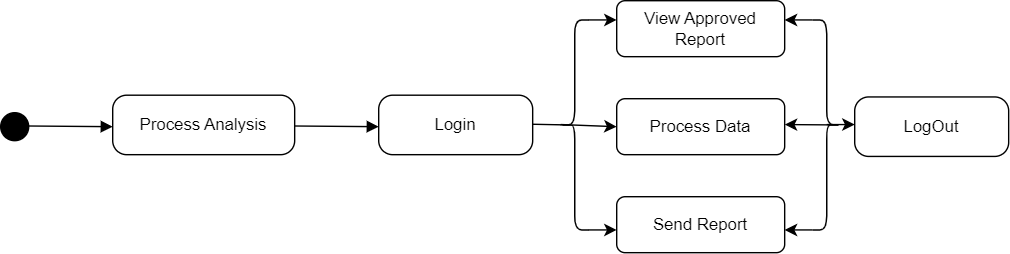

The diagram above was exported from draw.io. Its source (the exported page's mxGraphModel, read from the mxfile embedded in the PNG):
<mxGraphModel dx="880" dy="468" grid="1" gridSize="10" guides="1" tooltips="1" connect="1" arrows="1" fold="1" page="1" pageScale="1" pageWidth="850" pageHeight="1100" math="0" shadow="0">
  <root>
    <mxCell id="0" />
    <mxCell id="1" parent="0" />
    <mxCell id="NAgmjTeNRcSwgubiok0J-1" value="" style="ellipse;fillColor=strokeColor;html=1;" parent="1" vertex="1">
      <mxGeometry x="50" y="290" width="20" height="20" as="geometry" />
    </mxCell>
    <mxCell id="NAgmjTeNRcSwgubiok0J-2" value="" style="html=1;verticalAlign=bottom;labelBackgroundColor=none;endArrow=block;endFill=1;rounded=0;" parent="1" edge="1">
      <mxGeometry width="160" relative="1" as="geometry">
        <mxPoint x="70" y="299.5" as="sourcePoint" />
        <mxPoint x="130" y="300" as="targetPoint" />
      </mxGeometry>
    </mxCell>
    <mxCell id="NAgmjTeNRcSwgubiok0J-3" value="Process Analysis" style="html=1;dashed=0;rounded=1;absoluteArcSize=1;arcSize=20;verticalAlign=middle;align=center;whiteSpace=wrap;" parent="1" vertex="1">
      <mxGeometry x="130" y="277.5" width="130" height="42.5" as="geometry" />
    </mxCell>
    <mxCell id="NAgmjTeNRcSwgubiok0J-5" value="" style="html=1;verticalAlign=bottom;labelBackgroundColor=none;endArrow=block;endFill=1;rounded=0;" parent="1" edge="1">
      <mxGeometry width="160" relative="1" as="geometry">
        <mxPoint x="260" y="299.5" as="sourcePoint" />
        <mxPoint x="320" y="300" as="targetPoint" />
      </mxGeometry>
    </mxCell>
    <mxCell id="ZJGvutbPzt_0hisdPegk-1" value="Login" style="html=1;dashed=0;rounded=1;absoluteArcSize=1;arcSize=20;verticalAlign=middle;align=center;whiteSpace=wrap;" parent="1" vertex="1">
      <mxGeometry x="320" y="277.5" width="110" height="42.5" as="geometry" />
    </mxCell>
    <mxCell id="aprNpe6mzbSPtWCJ4AXQ-18" value="" style="endArrow=none;html=1;rounded=0;align=center;verticalAlign=top;endFill=0;labelBackgroundColor=none;entryX=0.32;entryY=0.5;entryDx=0;entryDy=0;entryPerimeter=0;" parent="1" edge="1">
      <mxGeometry relative="1" as="geometry">
        <mxPoint x="430" y="298.27" as="sourcePoint" />
        <mxPoint x="456.4000000000001" y="298.77" as="targetPoint" />
      </mxGeometry>
    </mxCell>
    <mxCell id="aprNpe6mzbSPtWCJ4AXQ-19" value="" style="resizable=0;html=1;align=left;verticalAlign=bottom;labelBackgroundColor=none;" parent="aprNpe6mzbSPtWCJ4AXQ-18" connectable="0" vertex="1">
      <mxGeometry x="-1" relative="1" as="geometry" />
    </mxCell>
    <mxCell id="aprNpe6mzbSPtWCJ4AXQ-20" value="" style="resizable=0;html=1;align=left;verticalAlign=top;labelBackgroundColor=none;" parent="aprNpe6mzbSPtWCJ4AXQ-18" connectable="0" vertex="1">
      <mxGeometry x="-1" relative="1" as="geometry" />
    </mxCell>
    <mxCell id="aprNpe6mzbSPtWCJ4AXQ-36" value="" style="shape=curlyBracket;whiteSpace=wrap;html=1;rounded=1;labelPosition=left;verticalLabelPosition=middle;align=right;verticalAlign=middle;" parent="1" vertex="1">
      <mxGeometry x="450" y="223.75" width="20" height="150" as="geometry" />
    </mxCell>
    <mxCell id="aprNpe6mzbSPtWCJ4AXQ-37" value="" style="endArrow=classic;html=1;rounded=0;" parent="1" edge="1">
      <mxGeometry width="50" height="50" relative="1" as="geometry">
        <mxPoint x="470" y="373.75" as="sourcePoint" />
        <mxPoint x="490" y="373.75" as="targetPoint" />
      </mxGeometry>
    </mxCell>
    <mxCell id="aprNpe6mzbSPtWCJ4AXQ-38" value="" style="endArrow=classic;html=1;rounded=0;" parent="1" edge="1">
      <mxGeometry width="50" height="50" relative="1" as="geometry">
        <mxPoint x="470" y="223.75" as="sourcePoint" />
        <mxPoint x="490" y="223.75" as="targetPoint" />
      </mxGeometry>
    </mxCell>
    <mxCell id="aprNpe6mzbSPtWCJ4AXQ-40" value="View Approved Report" style="rounded=1;whiteSpace=wrap;html=1;" parent="1" vertex="1">
      <mxGeometry x="490" y="210" width="120" height="40" as="geometry" />
    </mxCell>
    <mxCell id="aprNpe6mzbSPtWCJ4AXQ-41" value="" style="endArrow=classic;html=1;rounded=0;entryX=0;entryY=0.5;entryDx=0;entryDy=0;" parent="1" target="aprNpe6mzbSPtWCJ4AXQ-42" edge="1">
      <mxGeometry width="50" height="50" relative="1" as="geometry">
        <mxPoint x="450" y="298.47" as="sourcePoint" />
        <mxPoint x="480" y="298.47" as="targetPoint" />
      </mxGeometry>
    </mxCell>
    <mxCell id="aprNpe6mzbSPtWCJ4AXQ-42" value="Process Data" style="rounded=1;whiteSpace=wrap;html=1;" parent="1" vertex="1">
      <mxGeometry x="490" y="280" width="120" height="40" as="geometry" />
    </mxCell>
    <mxCell id="aprNpe6mzbSPtWCJ4AXQ-43" value="Send Report" style="rounded=1;whiteSpace=wrap;html=1;" parent="1" vertex="1">
      <mxGeometry x="490" y="350" width="120" height="40" as="geometry" />
    </mxCell>
    <mxCell id="aprNpe6mzbSPtWCJ4AXQ-44" value="" style="shape=curlyBracket;whiteSpace=wrap;html=1;rounded=1;flipH=1;labelPosition=right;verticalLabelPosition=middle;align=left;verticalAlign=middle;" parent="1" vertex="1">
      <mxGeometry x="630" y="223.75" width="20" height="150" as="geometry" />
    </mxCell>
    <mxCell id="aprNpe6mzbSPtWCJ4AXQ-45" value="" style="endArrow=classic;html=1;rounded=0;" parent="1" edge="1">
      <mxGeometry width="50" height="50" relative="1" as="geometry">
        <mxPoint x="630" y="223.75" as="sourcePoint" />
        <mxPoint x="610" y="223.75" as="targetPoint" />
      </mxGeometry>
    </mxCell>
    <mxCell id="aprNpe6mzbSPtWCJ4AXQ-47" value="" style="endArrow=classic;html=1;rounded=0;exitX=0.1;exitY=0.5;exitDx=0;exitDy=0;exitPerimeter=0;" parent="1" source="aprNpe6mzbSPtWCJ4AXQ-44" edge="1">
      <mxGeometry width="50" height="50" relative="1" as="geometry">
        <mxPoint x="630" y="298.47" as="sourcePoint" />
        <mxPoint x="610" y="298.47" as="targetPoint" />
      </mxGeometry>
    </mxCell>
    <mxCell id="aprNpe6mzbSPtWCJ4AXQ-48" value="" style="endArrow=classic;html=1;rounded=0;" parent="1" edge="1">
      <mxGeometry width="50" height="50" relative="1" as="geometry">
        <mxPoint x="630" y="373.75" as="sourcePoint" />
        <mxPoint x="610" y="373.75" as="targetPoint" />
      </mxGeometry>
    </mxCell>
    <mxCell id="aprNpe6mzbSPtWCJ4AXQ-49" value="LogOut" style="html=1;dashed=0;rounded=1;absoluteArcSize=1;arcSize=20;verticalAlign=middle;align=center;whiteSpace=wrap;" parent="1" vertex="1">
      <mxGeometry x="660" y="278.75" width="110" height="42.5" as="geometry" />
    </mxCell>
    <mxCell id="aprNpe6mzbSPtWCJ4AXQ-50" value="" style="endArrow=classic;html=1;rounded=0;" parent="1" edge="1">
      <mxGeometry width="50" height="50" relative="1" as="geometry">
        <mxPoint x="640" y="298.47" as="sourcePoint" />
        <mxPoint x="660" y="298.47" as="targetPoint" />
      </mxGeometry>
    </mxCell>
  </root>
</mxGraphModel>